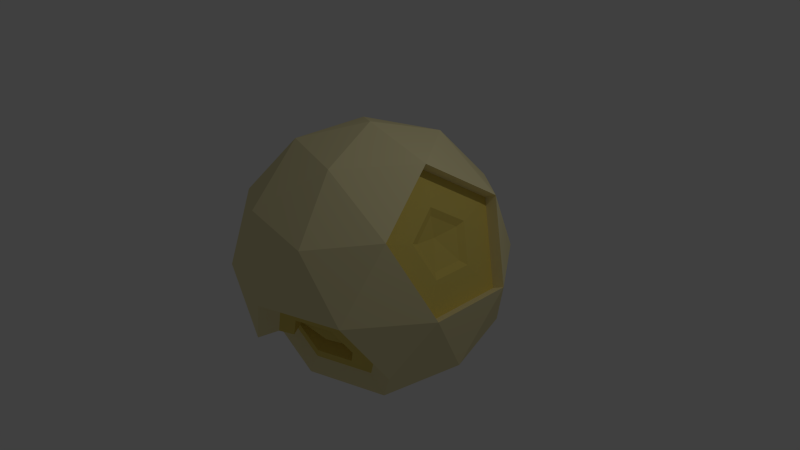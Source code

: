 # Source: SmallMoon.blend  (saved by Blender 2.75.0; exported with 4.5.12 LTS)
import bpy
from mathutils import Matrix  # noqa: F401  (used for matrix-valued properties, if any)

bpy.ops.wm.read_factory_settings(use_empty=True)
scene = bpy.context.scene
scene.name = 'Scene'

# ---- collections
col_collection_1 = bpy.data.collections.new('Collection 1'); scene.collection.children.link(col_collection_1)

# ---- images (referenced by path relative to the original .blend; pixels are not part of the script)
import os
ASSET_DIR = os.environ.get("B2B_ASSET_DIR", "")  # directory of the original .blend (textures are referenced by path, not embedded)
HERE = os.path.dirname(os.path.abspath(__file__))  # packed textures are extracted next to this script under _unpacked/

def load_image(name, relpath, width, height, colorspace="sRGB"):
    """Load a texture the original file referenced (path relative to the .blend, or extracted next to this script)."""
    p = next((c for c in (os.path.join(HERE, relpath), os.path.join(ASSET_DIR, relpath)) if relpath and os.path.exists(c)), "")
    if p:
        img = bpy.data.images.load(p, check_existing=True)
        img.name = name
    else:  # same state as the original file: an image datablock whose file is absent (Cycles renders it pink)
        img = bpy.data.images.new(name, width, height)
        img.source = "FILE"
        img.filepath = "//" + (relpath or name)
    img.colorspace_settings.name = colorspace
    return img
img_moontexture_png = load_image('MoonTexture.png', '_unpacked/MoonTexture.3ad865f7.png', 32, 32, 'sRGB')

# ---- materials (node trees are filled in below, after node groups)
mat_material_001 = bpy.data.materials.new('Material.001')
mat_material_001.alpha_threshold = 0.0
mat_material_001.roughness = 0.5

# ---- material node trees
mat_material_001.use_nodes = True; mat_material_001.node_tree.nodes.clear()
_N = mat_material_001.node_tree.nodes; _L = mat_material_001.node_tree.links
n0 = _N.new('ShaderNodeOutputMaterial'); n0.name = 'Material Output'; n0.location = (300, 300)
n1 = _N.new('ShaderNodeBsdfDiffuse'); n1.name = 'Diffuse BSDF'; n1.location = (10, 300)
n2 = _N.new('ShaderNodeTexImage'); n2.name = 'Image Texture'; n2.location = (-180, 300)
n2.width = 140
n2.image = img_moontexture_png
_L.new(n1.outputs[0], n0.inputs[0])
_L.new(n2.outputs[0], n1.inputs[0])
n0.is_active_output = True

# ---- world
world_world = bpy.data.worlds.new('World'); scene.world = world_world
world_world.color = (0.05088, 0.05088, 0.05088)
world_world.use_sun_shadow = False
world_world.sun_shadow_jitter_overblur = 0.0
world_world.cycles.sampling_method = 'MANUAL'
world_world.cycles.sample_map_resolution = 256

# ---- cameras
cam_camera = bpy.data.cameras.new('Camera')
cam_camera.clip_end = 100.0
cam_camera.lens = 35.0
cam_camera.sensor_width = 32.0
cam_camera.sensor_height = 18.0
cam_camera.ortho_scale = 7.314
cam_camera.dof.focus_distance = 0.0

# ---- lights
light_lamp = bpy.data.lights.new('Lamp', 'POINT')
light_lamp.transmission_factor = 0.0
light_lamp.cutoff_distance = 30.0
light_lamp.energy = 100.0
light_lamp.shadow_buffer_clip_start = 1.001
light_lamp.shadow_soft_size = 0.1
light_lamp.shadow_maximum_resolution = 0.006
light_lamp.use_absolute_resolution = True
light_lamp.cycles.use_multiple_importance_sampling = False

# ---- meshes
me_icosphere = bpy.data.meshes.new('Icosphere')
me_icosphere.from_pydata([(0.0, 0.0, -1.8), (1.302, -0.9463, -0.805), (-0.4975, -1.531, -0.805), (-1.61, 0.0, -0.805), (-0.4975, 1.531, -0.805), (1.302, 0.9463, -0.805), (0.4975, -1.531, 0.805), (-1.302, -0.9463, 0.805), (-1.274, 0.5217, 0.166), (0.4975, 1.531, 0.805), (1.388, 0.2632, 0.2888), (0.0, 0.0, 1.8), (-0.2924, -0.9, -1.531), (0.7656, -0.5562, -1.531), (1.531, 0.0, -0.9463), (0.7656, 0.5562, -1.531), (-0.9463, 0.0, -1.531), (-1.239, -0.9, -0.9463), (-0.2924, 0.9, -1.531), (-1.239, 0.9, -0.9463), (0.4732, 1.456, -0.9463), (1.712, -0.5562, 0.0), (1.712, 0.5562, 0.0), (0.0, -1.8, 0.0), (1.058, -1.456, 0.0), (-1.712, -0.5562, 0.0), (-1.058, -1.456, 0.0), (-1.058, 1.456, 0.0), (-1.712, 0.5562, 0.0), (1.058, 1.456, 0.0), (0.0, 1.8, 0.0), (1.239, -0.9, 0.9463), (-0.4732, -1.456, 0.9463), (-1.531, 0.0, 0.9463), (-0.4732, 1.456, 0.9463), (1.239, 0.9, 0.9463), (0.2924, -0.9, 1.531), (0.9463, 0.0, 1.531), (-0.7656, -0.5562, 1.531), (-0.7656, 0.5562, 1.531), (0.2924, 0.9, 1.531), (1.547, 0.5562, -0.08249), (1.305, 0.2022, 0.3412), (1.074, 0.9, 0.8638), (1.547, -0.5562, -0.08249), (1.074, -0.9, 0.8638), (0.7813, 4.669e-09, 1.449), (1.164, 0.4259, 0.7366), (1.388, -0.2632, 0.2888), (1.164, -0.4259, 0.7366), (1.025, 7.853e-09, 1.013), (1.086, 9.099e-09, 0.6338), (1.133, 0.3272, 0.6852), (1.305, -0.2022, 0.3412), (1.133, -0.3272, 0.6852), (1.026, 9.099e-09, 0.8978), (0.7656, -0.5562, -1.531), (1.302, -0.9463, -0.805), (-0.4975, -1.531, -0.805), (0.0, -1.8, 0.0), (-0.2924, -0.9, -1.531), (-1.239, -0.9, -0.9463), (1.058, -1.456, 0.0), (0.5861, -0.6063, -1.253), (0.9777, -0.8908, -0.7237), (0.3971, -0.6371, -0.9527), (-0.335, -1.317, -0.7237), (0.02784, -1.513, -0.1367), (-0.1854, -0.857, -1.253), (-0.8755, -0.857, -0.8268), (0.7994, -1.263, -0.1367), (0.4283, -0.7878, -1.058), (0.6702, -0.9636, -0.7308), (-0.1408, -1.227, -0.7308), (0.08337, -1.348, -0.3681), (-0.04838, -0.9427, -1.058), (-0.4747, -0.9427, -0.7945), (0.5601, -1.193, -0.3681), (0.639, -0.8128, -0.6255), (0.2654, -1.043, -0.6892), (-0.172, -1.076, -0.6255), (0.05219, -1.197, -0.2629), (-0.07956, -0.792, -0.9527), (-0.5059, -0.792, -0.6892), (0.5289, -1.043, -0.2629), (-1.53, 0.5139, 0.02563), (-1.23, 0.4901, 0.1391), (-1.373, 0.03013, 0.8487), (-0.7073, 0.5139, 1.357), (-0.9616, 1.297, 0.02563), (-0.453, 1.297, 0.8487), (-1.168, 0.1952, 0.7216), (-0.7181, 0.5217, 1.065), (-0.8898, 1.05, 0.166), (-0.5464, 1.05, 0.7216), (-0.9897, 0.7191, 0.6117), (-1.124, 0.1635, 0.6947), (-0.6745, 0.4901, 1.038), (-0.8462, 1.018, 0.1391), (-0.5028, 1.018, 0.6947)], [], [(0, 13, 12), (1, 13, 14), (0, 12, 16), (0, 16, 18), (0, 18, 15), (1, 14, 21), (23, 2, 58, 59), (3, 17, 25), (4, 19, 27), (5, 20, 29), (1, 21, 24), (2, 23, 26), (3, 25, 28), (4, 27, 30), (5, 29, 22), (6, 31, 36), (7, 32, 38), (34, 27, 89, 90), (9, 34, 40), (21, 22, 41, 44), (37, 40, 11), (37, 35, 40), (35, 9, 40), (40, 39, 11), (40, 34, 39), (27, 28, 85, 89), (39, 38, 11), (39, 33, 38), (33, 7, 38), (38, 36, 11), (38, 32, 36), (32, 6, 36), (36, 37, 11), (36, 31, 37), (22, 35, 43, 41), (35, 37, 46, 43), (22, 29, 35), (29, 9, 35), (30, 34, 9), (30, 27, 34), (28, 33, 87, 85), (39, 34, 90, 88), (28, 25, 33), (25, 7, 33), (26, 32, 7), (26, 23, 32), (23, 6, 32), (24, 31, 6), (24, 21, 31), (37, 31, 45, 46), (29, 30, 9), (29, 20, 30), (20, 4, 30), (33, 39, 88, 87), (27, 19, 28), (19, 3, 28), (25, 26, 7), (25, 17, 26), (17, 2, 26), (23, 24, 6), (13, 1, 57, 56), (2, 17, 61, 58), (31, 21, 44, 45), (21, 14, 22), (14, 5, 22), (15, 20, 5), (15, 18, 20), (18, 4, 20), (18, 19, 4), (18, 16, 19), (16, 3, 19), (16, 17, 3), (16, 12, 17), (17, 12, 60, 61), (14, 15, 5), (14, 13, 15), (13, 0, 15), (24, 23, 59, 62), (12, 13, 56, 60), (1, 24, 62, 57), (46, 45, 49, 50), (45, 44, 48, 49), (43, 46, 50, 47), (41, 43, 47, 10), (44, 41, 10, 48), (47, 50, 55, 52), (10, 47, 52, 42), (48, 10, 42, 53), (50, 49, 54, 55), (49, 48, 53, 54), (51, 52, 55), (54, 51, 55), (42, 52, 51), (53, 51, 54), (53, 42, 51), (58, 61, 69, 66), (62, 59, 67, 70), (56, 57, 64, 63), (59, 58, 66, 67), (57, 62, 70, 64), (61, 60, 68, 69), (60, 56, 63, 68), (69, 68, 75, 76), (68, 63, 71, 75), (66, 69, 76, 73), (70, 67, 74, 77), (63, 64, 72, 71), (67, 66, 73, 74), (64, 70, 77, 72), (77, 74, 81, 84), (71, 72, 78, 65), (74, 73, 80, 81), (72, 77, 84, 78), (76, 75, 82, 83), (75, 71, 65, 82), (73, 76, 83, 80), (80, 79, 81), (81, 79, 84), (79, 78, 84), (82, 80, 83), (82, 79, 80), (82, 65, 79), (65, 78, 79), (87, 88, 92, 91), (85, 87, 91, 8), (88, 90, 94, 92), (90, 89, 93, 94), (89, 85, 8, 93), (94, 93, 98, 99), (93, 8, 86, 98), (91, 92, 97, 96), (8, 91, 96, 86), (92, 94, 99, 97), (95, 96, 97), (99, 95, 97), (98, 95, 99), (86, 96, 95), (98, 86, 95)])
_uv = me_icosphere.uv_layers.new(name='UVMap')
_uv.uv.foreach_set('vector', [0.4387, 0.8919, 0.5066, 0.8919, 0.5066, 0.9597, 0.4387, 0.8919, 0.5066, 0.8919, 0.5066, 0.9597, 0.4387, 0.8919, 0.5066, 0.8919, 0.5066, 0.9597, 0.4387, 0.8919, 0.5066, 0.8919, 0.5066, 0.9597, 0.4387, 0.8919, 0.5066, 0.8919, 0.5066, 0.9597, 0.4387, 0.8919, 0.5066, 0.8919, 0.5066, 0.9597, 0.4387, 0.8919, 0.5066, 0.8919, 0.5066, 0.9597, 0.4387, 0.9597, 0.4387, 0.8919, 0.5066, 0.8919, 0.5066, 0.9597, 0.4387, 0.8919, 0.5066, 0.8919, 0.5066, 0.9597, 0.4387, 0.8919, 0.5066, 0.8919, 0.5066, 0.9597, 0.4387, 0.8919, 0.5066, 0.8919, 0.5066, 0.9597, 0.4387, 0.8919, 0.5066, 0.8919, 0.5066, 0.9597, 0.4387, 0.8919, 0.5066, 0.8919, 0.5066, 0.9597, 0.4387, 0.8919, 0.5066, 0.8919, 0.5066, 0.9597, 0.4387, 0.8919, 0.5066, 0.8919, 0.5066, 0.9597, 0.4387, 0.8919, 0.5066, 0.8919, 0.5066, 0.9597, 0.4387, 0.8919, 0.5066, 0.8919, 0.5066, 0.9597, 0.4387, 0.8919, 0.5066, 0.8919, 0.5066, 0.9597, 0.4387, 0.9597, 0.4387, 0.8919, 0.5066, 0.8919, 0.5066, 0.9597, 0.4387, 0.8919, 0.5066, 0.8919, 0.5066, 0.9597, 0.4387, 0.9597, 0.4387, 0.8919, 0.5066, 0.8919, 0.5066, 0.9597, 0.4387, 0.8919, 0.5066, 0.8919, 0.5066, 0.9597, 0.4387, 0.8919, 0.5066, 0.8919, 0.5066, 0.9597, 0.4387, 0.8919, 0.5066, 0.8919, 0.5066, 0.9597, 0.4387, 0.8919, 0.5066, 0.8919, 0.5066, 0.9597, 0.4387, 0.8919, 0.5066, 0.8919, 0.5066, 0.9597, 0.4387, 0.9597, 0.4387, 0.8919, 0.5066, 0.8919, 0.5066, 0.9597, 0.4387, 0.8919, 0.5066, 0.8919, 0.5066, 0.9597, 0.4387, 0.8919, 0.5066, 0.8919, 0.5066, 0.9597, 0.4387, 0.8919, 0.5066, 0.8919, 0.5066, 0.9597, 0.4387, 0.8919, 0.5066, 0.8919, 0.5066, 0.9597, 0.4387, 0.8919, 0.5066, 0.8919, 0.5066, 0.9597, 0.4387, 0.8919, 0.5066, 0.8919, 0.5066, 0.9597, 0.4387, 0.8919, 0.5066, 0.8919, 0.5066, 0.9597, 0.4387, 0.8919, 0.5066, 0.8919, 0.5066, 0.9597, 0.4387, 0.9597, 0.4387, 0.8919, 0.5066, 0.8919, 0.5066, 0.9597, 0.4387, 0.9597, 0.4387, 0.8919, 0.5066, 0.8919, 0.5066, 0.9597, 0.4387, 0.8919, 0.5066, 0.8919, 0.5066, 0.9597, 0.4387, 0.8919, 0.5066, 0.8919, 0.5066, 0.9597, 0.4387, 0.8919, 0.5066, 0.8919, 0.5066, 0.9597, 0.4387, 0.8919, 0.5066, 0.8919, 0.5066, 0.9597, 0.4387, 0.9597, 0.4387, 0.8919, 0.5066, 0.8919, 0.5066, 0.9597, 0.4387, 0.9597, 0.4387, 0.8919, 0.5066, 0.8919, 0.5066, 0.9597, 0.4387, 0.8919, 0.5066, 0.8919, 0.5066, 0.9597, 0.4387, 0.8919, 0.5066, 0.8919, 0.5066, 0.9597, 0.4387, 0.8919, 0.5066, 0.8919, 0.5066, 0.9597, 0.4387, 0.8919, 0.5066, 0.8919, 0.5066, 0.9597, 0.4387, 0.8919, 0.5066, 0.8919, 0.5066, 0.9597, 0.4387, 0.8919, 0.5066, 0.8919, 0.5066, 0.9597, 0.4387, 0.8919, 0.5066, 0.8919, 0.5066, 0.9597, 0.4387, 0.9597, 0.4387, 0.8919, 0.5066, 0.8919, 0.5066, 0.9597, 0.4387, 0.8919, 0.5066, 0.8919, 0.5066, 0.9597, 0.4387, 0.8919, 0.5066, 0.8919, 0.5066, 0.9597, 0.4387, 0.8919, 0.5066, 0.8919, 0.5066, 0.9597, 0.4387, 0.9597, 0.4387, 0.8919, 0.5066, 0.8919, 0.5066, 0.9597, 0.4387, 0.8919, 0.5066, 0.8919, 0.5066, 0.9597, 0.4387, 0.8919, 0.5066, 0.8919, 0.5066, 0.9597, 0.4387, 0.8919, 0.5066, 0.8919, 0.5066, 0.9597, 0.4387, 0.8919, 0.5066, 0.8919, 0.5066, 0.9597, 0.4387, 0.8919, 0.5066, 0.8919, 0.5066, 0.9597, 0.4387, 0.8919, 0.5066, 0.8919, 0.5066, 0.9597, 0.4387, 0.9597, 0.4387, 0.8919, 0.5066, 0.8919, 0.5066, 0.9597, 0.4387, 0.9597, 0.4387, 0.8919, 0.5066, 0.8919, 0.5066, 0.9597, 0.4387, 0.9597, 0.4387, 0.8919, 0.5066, 0.8919, 0.5066, 0.9597, 0.4387, 0.8919, 0.5066, 0.8919, 0.5066, 0.9597, 0.4387, 0.8919, 0.5066, 0.8919, 0.5066, 0.9597, 0.4387, 0.8919, 0.5066, 0.8919, 0.5066, 0.9597, 0.4387, 0.8919, 0.5066, 0.8919, 0.5066, 0.9597, 0.4387, 0.8919, 0.5066, 0.8919, 0.5066, 0.9597, 0.4387, 0.8919, 0.5066, 0.8919, 0.5066, 0.9597, 0.4387, 0.8919, 0.5066, 0.8919, 0.5066, 0.9597, 0.4387, 0.8919, 0.5066, 0.8919, 0.5066, 0.9597, 0.4387, 0.8919, 0.5066, 0.8919, 0.5066, 0.9597, 0.4387, 0.8919, 0.5066, 0.8919, 0.5066, 0.9597, 0.4387, 0.9597, 0.4387, 0.8919, 0.5066, 0.8919, 0.5066, 0.9597, 0.4387, 0.8919, 0.5066, 0.8919, 0.5066, 0.9597, 0.4387, 0.8919, 0.5066, 0.8919, 0.5066, 0.9597, 0.4387, 0.8919, 0.5066, 0.8919, 0.5066, 0.9597, 0.4387, 0.9597, 0.4387, 0.8919, 0.5066, 0.8919, 0.5066, 0.9597, 0.4387, 0.9597, 0.4387, 0.8919, 0.5066, 0.8919, 0.5066, 0.9597, 0.4387, 0.9597, 0.4583, 0.1301, 0.5261, 0.1301, 0.5261, 0.198, 0.4583, 0.198, 0.4583, 0.1301, 0.5261, 0.1301, 0.5261, 0.198, 0.4583, 0.198, 0.4583, 0.1301, 0.5261, 0.1301, 0.5261, 0.198, 0.4583, 0.198, 0.4583, 0.1301, 0.5261, 0.1301, 0.5261, 0.198, 0.4583, 0.198, 0.4583, 0.1301, 0.5261, 0.1301, 0.5261, 0.198, 0.4583, 0.198, 0.4583, 0.1301, 0.5261, 0.1301, 0.5261, 0.198, 0.4583, 0.198, 0.4583, 0.1301, 0.5261, 0.1301, 0.5261, 0.198, 0.4583, 0.198, 0.4583, 0.1301, 0.5261, 0.1301, 0.5261, 0.198, 0.4583, 0.198, 0.4583, 0.1301, 0.5261, 0.1301, 0.5261, 0.198, 0.4583, 0.198, 0.4583, 0.1301, 0.5261, 0.1301, 0.5261, 0.198, 0.4583, 0.198, 0.4583, 0.1301, 0.5261, 0.1301, 0.5261, 0.198, 0.4583, 0.1301, 0.5261, 0.1301, 0.5261, 0.198, 0.4583, 0.1301, 0.5261, 0.1301, 0.5261, 0.198, 0.4583, 0.1301, 0.5261, 0.1301, 0.5261, 0.198, 0.4583, 0.1301, 0.5261, 0.1301, 0.5261, 0.198, 0.4387, 0.8919, 0.5066, 0.8919, 0.5066, 0.9597, 0.4387, 0.9597, 0.4387, 0.8919, 0.5066, 0.8919, 0.5066, 0.9597, 0.4387, 0.9597, 0.4387, 0.8919, 0.5066, 0.8919, 0.5066, 0.9597, 0.4387, 0.9597, 0.4387, 0.8919, 0.5066, 0.8919, 0.5066, 0.9597, 0.4387, 0.9597, 0.4387, 0.8919, 0.5066, 0.8919, 0.5066, 0.9597, 0.4387, 0.9597, 0.4387, 0.8919, 0.5066, 0.8919, 0.5066, 0.9597, 0.4387, 0.9597, 0.4387, 0.8919, 0.5066, 0.8919, 0.5066, 0.9597, 0.4387, 0.9597, 0.4583, 0.1301, 0.5261, 0.1301, 0.5261, 0.198, 0.4583, 0.198, 0.4583, 0.1301, 0.5261, 0.1301, 0.5261, 0.198, 0.4583, 0.198, 0.4583, 0.1301, 0.5261, 0.1301, 0.5261, 0.198, 0.4583, 0.198, 0.4583, 0.1301, 0.5261, 0.1301, 0.5261, 0.198, 0.4583, 0.198, 0.4583, 0.1301, 0.5261, 0.1301, 0.5261, 0.198, 0.4583, 0.198, 0.4583, 0.1301, 0.5261, 0.1301, 0.5261, 0.198, 0.4583, 0.198, 0.4583, 0.1301, 0.5261, 0.1301, 0.5261, 0.198, 0.4583, 0.198, 0.4583, 0.1301, 0.5261, 0.1301, 0.5261, 0.198, 0.4583, 0.198, 0.4583, 0.1301, 0.5261, 0.1301, 0.5261, 0.198, 0.4583, 0.198, 0.4583, 0.1301, 0.5261, 0.1301, 0.5261, 0.198, 0.4583, 0.198, 0.4583, 0.1301, 0.5261, 0.1301, 0.5261, 0.198, 0.4583, 0.198, 0.4583, 0.1301, 0.5261, 0.1301, 0.5261, 0.198, 0.4583, 0.198, 0.4583, 0.1301, 0.5261, 0.1301, 0.5261, 0.198, 0.4583, 0.198, 0.4387, 0.8919, 0.5066, 0.8919, 0.5066, 0.9597, 0.4387, 0.9597, 0.4583, 0.1301, 0.5261, 0.1301, 0.5261, 0.198, 0.4583, 0.1301, 0.5261, 0.1301, 0.5261, 0.198, 0.4583, 0.1301, 0.5261, 0.1301, 0.5261, 0.198, 0.4583, 0.1301, 0.5261, 0.1301, 0.5261, 0.198, 0.4583, 0.1301, 0.5261, 0.1301, 0.5261, 0.198, 0.4583, 0.1301, 0.5261, 0.1301, 0.5261, 0.198, 0.4583, 0.1301, 0.5261, 0.1301, 0.5261, 0.198, 0.4583, 0.1301, 0.5261, 0.1301, 0.5261, 0.198, 0.4583, 0.198, 0.4583, 0.1301, 0.5261, 0.1301, 0.5261, 0.198, 0.4583, 0.198, 0.4583, 0.1301, 0.5261, 0.1301, 0.5261, 0.198, 0.4583, 0.198, 0.4583, 0.1301, 0.5261, 0.1301, 0.5261, 0.198, 0.4583, 0.198, 0.4583, 0.1301, 0.5261, 0.1301, 0.5261, 0.198, 0.4583, 0.198, 0.4387, 0.8919, 0.5066, 0.8919, 0.5066, 0.9597, 0.4387, 0.9597, 0.4387, 0.8919, 0.5066, 0.8919, 0.5066, 0.9597, 0.4387, 0.9597, 0.4583, 0.1301, 0.5261, 0.1301, 0.5261, 0.198, 0.4583, 0.198, 0.4583, 0.1301, 0.5261, 0.1301, 0.5261, 0.198, 0.4583, 0.198, 0.4583, 0.1301, 0.5261, 0.1301, 0.5261, 0.198, 0.4583, 0.198, 0.4583, 0.1301, 0.5261, 0.1301, 0.5261, 0.198, 0.4583, 0.1301, 0.5261, 0.1301, 0.5261, 0.198, 0.4583, 0.1301, 0.5261, 0.1301, 0.5261, 0.198, 0.4583, 0.1301, 0.5261, 0.1301, 0.5261, 0.198, 0.4583, 0.1301, 0.5261, 0.1301, 0.5261, 0.198])
me_icosphere.materials.append(mat_material_001)
me_icosphere.use_remesh_preserve_volume = False
me_icosphere.use_remesh_preserve_attributes = False
me_icosphere.use_mirror_vertex_groups = False
me_icosphere.update()

# ---- objects
ob_icosphere = bpy.data.objects.new('Icosphere', me_icosphere)
ob_lamp = bpy.data.objects.new('Lamp', light_lamp)
ob_camera = bpy.data.objects.new('Camera', cam_camera)

# ---- transforms, parenting, visibility, modifiers, constraints
ob_icosphere.location = (0.0, 0.0, 0.0)
ob_icosphere.lineart.crease_threshold = 0.0
ob_lamp.location = (4.076, 1.005, 5.904)
ob_lamp.rotation_euler = (0.6503, 0.05522, 1.866)
ob_lamp.lock_rotations_4d = False
ob_lamp.empty_display_type = 'ARROWS'
ob_lamp.color = (0.0, 0.0, 0.0, 0.0)
ob_lamp.lineart.crease_threshold = 0.0
ob_camera.location = (7.481, -6.508, 5.344)
ob_camera.rotation_euler = (1.109, 0.01082, 0.8149)
ob_camera.lock_rotations_4d = False
ob_camera.empty_display_type = 'ARROWS'
ob_camera.color = (0.0, 0.0, 0.0, 0.0)
ob_camera.display_type = 'WIRE'
ob_camera.lineart.crease_threshold = 0.0

# ---- collection membership
col_collection_1.objects.link(ob_icosphere)
col_collection_1.objects.link(ob_lamp)
col_collection_1.objects.link(ob_camera)

# ---- scene / render settings (as saved in the file)
scene.camera = ob_camera
scene.frame_start = 1; scene.frame_end = 250; scene.frame_set(1)
scene.render.engine = 'CYCLES'
scene.render.resolution_percentage = 50
scene.render.dither_intensity = 0.0
scene.cycles.use_denoising = False
scene.cycles.samples = 10
scene.cycles.sampling_pattern = 'TABULATED_SOBOL'
scene.cycles.light_sampling_threshold = 0.0
scene.cycles.use_adaptive_sampling = False
scene.cycles.use_light_tree = False
scene.cycles.blur_glossy = 0.0
scene.cycles.pixel_filter_type = 'GAUSSIAN'
scene.cycles.sample_clamp_indirect = 0.0
scene.view_settings.view_transform = 'Standard'
bpy.context.view_layer.update()
